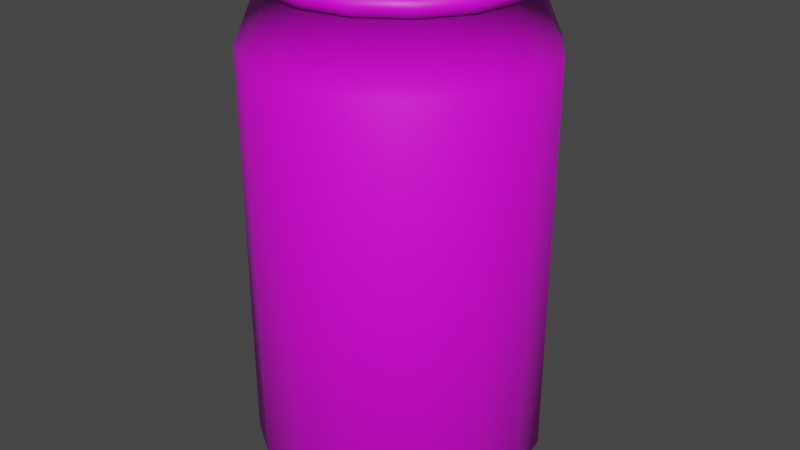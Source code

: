 # Source: CokeCan.blend  (saved by Blender 3.5.10; exported with 4.5.12 LTS)
import bpy
from mathutils import Matrix  # noqa: F401  (used for matrix-valued properties, if any)

bpy.ops.wm.read_factory_settings(use_empty=True)
scene = bpy.context.scene
scene.name = 'Scene'

# ---- collections
col_collection = bpy.data.collections.new('Collection'); scene.collection.children.link(col_collection)

# ---- images (referenced by path relative to the original .blend; pixels are not part of the script)
import os
ASSET_DIR = os.environ.get("B2B_ASSET_DIR", "")  # directory of the original .blend (textures are referenced by path, not embedded)
HERE = os.path.dirname(os.path.abspath(__file__))  # packed textures are extracted next to this script under _unpacked/

def load_image(name, relpath, width, height, colorspace="sRGB"):
    """Load a texture the original file referenced (path relative to the .blend, or extracted next to this script)."""
    p = next((c for c in (os.path.join(HERE, relpath), os.path.join(ASSET_DIR, relpath)) if relpath and os.path.exists(c)), "")
    if p:
        img = bpy.data.images.load(p, check_existing=True)
        img.name = name
    else:  # same state as the original file: an image datablock whose file is absent (Cycles renders it pink)
        img = bpy.data.images.new(name, width, height)
        img.source = "FILE"
        img.filepath = "//" + (relpath or name)
    img.colorspace_settings.name = colorspace
    return img
img_can_texture_jpg = load_image('can_texture.jpg', 'can_texture.jpg', 1024, 1024, 'sRGB')

# ---- materials (node trees are filled in below, after node groups)
mat_material_002 = bpy.data.materials.new('Material.002')
mat_material_002.use_transparent_shadow = False

# ---- material node trees
mat_material_002.use_nodes = True; mat_material_002.node_tree.nodes.clear()
_N = mat_material_002.node_tree.nodes; _L = mat_material_002.node_tree.links
n0 = _N.new('ShaderNodeBsdfPrincipled'); n0.name = 'Principled BSDF'; n0.location = (10, 300)
n0.distribution = 'GGX'
n0.subsurface_method = 'RANDOM_WALK_SKIN'
n0.inputs[3].default_value = 1.45
n0.inputs[27].default_value = (0.0, 0.0, 0.0, 1.0)
n0.inputs[28].default_value = 1.0
n1 = _N.new('ShaderNodeOutputMaterial'); n1.name = 'Material Output'; n1.location = (300, 300)
n2 = _N.new('ShaderNodeTexImage'); n2.name = 'Image Texture'; n2.location = (-352, 264)
n2.image = img_can_texture_jpg
_L.new(n0.outputs[0], n1.inputs[0])
_L.new(n2.outputs[0], n0.inputs[0])
n1.is_active_output = True

# ---- world
world_world = bpy.data.worlds.new('World'); scene.world = world_world
world_world.use_nodes = True; world_world.node_tree.nodes.clear()
_N = world_world.node_tree.nodes; _L = world_world.node_tree.links
n0 = _N.new('ShaderNodeOutputWorld'); n0.name = 'World Output'; n0.location = (300, 300)
n1 = _N.new('ShaderNodeBackground'); n1.name = 'Background'; n1.location = (10, 300)
n1.inputs[0].default_value = (0.05088, 0.05088, 0.05088, 1.0)
_L.new(n1.outputs[0], n0.inputs[0])
n0.is_active_output = True
world_world.color = (0.05088, 0.05088, 0.05088)
world_world.use_sun_shadow = False
world_world.sun_shadow_jitter_overblur = 0.0

# ---- meshes
me_plane_004 = bpy.data.meshes.new('Plane.004')
me_plane_004.from_pydata([(0.0, 0.0, 4.644), (-2.205e-18, -0.9042, 4.642), (1.737e-17, -0.9283, 4.554), (2.077e-17, -0.9775, 4.539), (1.758e-17, -1.035, 4.553), (-1.962e-17, -1.08, 4.721), (-1.972e-17, -1.152, 4.721), (8.304e-18, -1.151, 4.595), (8.263e-18, -1.116, 4.595), (1.266e-16, -1.342, 4.062), (9.533e-16, -1.342, 0.3368), (9.901e-16, -1.106, 0.1715), (1.006e-15, -1.072, 0.09855), (1.013e-15, -1.036, 0.06681), (1.014e-15, -0.9918, 0.06458), (1.008e-15, -0.95, 0.09354), (9.849e-16, -0.935, 0.2021), (9.575e-16, -0.8192, 0.3252), (9.327e-16, -0.656, 0.4371), (9.07e-16, -0.3615, 0.5529), (8.971e-16, -0.09812, 0.5974), (0.0, 0.0, 0.6019), (-0.346, -0.8353, 4.642), (-0.3552, -0.8576, 4.554), (-0.3741, -0.9031, 4.539), (-0.3963, -0.9566, 4.553), (-0.4135, -0.9982, 4.721), (-0.4408, -1.064, 4.721), (-0.4406, -1.064, 4.595), (-0.427, -1.031, 4.595), (-0.5135, -1.24, 4.062), (-0.5135, -1.24, 0.3368), (-0.4234, -1.022, 0.1715), (-0.4102, -0.9904, 0.09855), (-0.3966, -0.9575, 0.06681), (-0.3795, -0.9163, 0.06458), (-0.3636, -0.8777, 0.09354), (-0.3578, -0.8638, 0.2021), (-0.3135, -0.7568, 0.3252), (-0.2511, -0.6061, 0.4371), (-0.1383, -0.334, 0.5529), (-0.03755, -0.09065, 0.5974), (-0.6393, -0.6393, 4.642), (-0.6564, -0.6564, 4.554), (-0.6912, -0.6912, 4.539), (-0.7322, -0.7322, 4.553), (-0.764, -0.764, 4.721), (-0.8145, -0.8145, 4.721), (-0.8142, -0.8142, 4.595), (-0.7889, -0.7889, 4.595), (-0.9488, -0.9488, 4.062), (-0.9488, -0.9488, 0.3368), (-0.7824, -0.7824, 0.1715), (-0.758, -0.758, 0.09855), (-0.7328, -0.7328, 0.06681), (-0.7013, -0.7013, 0.06458), (-0.6718, -0.6718, 0.09354), (-0.6611, -0.6611, 0.2021), (-0.5793, -0.5793, 0.3252), (-0.4639, -0.4639, 0.4371), (-0.2556, -0.2556, 0.5529), (-0.06938, -0.06938, 0.5974), (-0.8353, -0.346, 4.642), (-0.8576, -0.3552, 4.554), (-0.9031, -0.3741, 4.539), (-0.9566, -0.3963, 4.553), (-0.9982, -0.4135, 4.721), (-1.064, -0.4408, 4.721), (-1.064, -0.4406, 4.595), (-1.031, -0.427, 4.595), (-1.24, -0.5135, 4.062), (-1.24, -0.5135, 0.3368), (-1.022, -0.4234, 0.1715), (-0.9904, -0.4102, 0.09855), (-0.9575, -0.3966, 0.06681), (-0.9163, -0.3795, 0.06458), (-0.8777, -0.3636, 0.09354), (-0.8638, -0.3578, 0.2021), (-0.7568, -0.3135, 0.3252), (-0.6061, -0.2511, 0.4371), (-0.334, -0.1383, 0.5529), (-0.09065, -0.03755, 0.5974), (-0.9042, 1.192e-07, 4.642), (-0.9283, 8.941e-08, 4.554), (-0.9775, 1.192e-07, 4.539), (-1.035, 1.49e-07, 4.553), (-1.08, 1.788e-07, 4.721), (-1.152, 1.49e-07, 4.721), (-1.151, 5.96e-08, 4.595), (-1.116, 1.192e-07, 4.595), (-1.342, 1.49e-07, 4.062), (-1.342, 1.49e-07, 0.3368), (-1.106, 1.49e-07, 0.1715), (-1.072, 1.49e-07, 0.09855), (-1.036, 1.49e-07, 0.06681), (-0.9918, 8.941e-08, 0.06458), (-0.95, 1.192e-07, 0.09354), (-0.935, 1.192e-07, 0.2021), (-0.8192, 1.49e-07, 0.3252), (-0.656, 8.941e-08, 0.4371), (-0.3615, 2.98e-08, 0.5529), (-0.09812, 2.235e-08, 0.5974), (-0.8353, 0.346, 4.642), (-0.8576, 0.3552, 4.554), (-0.9031, 0.3741, 4.539), (-0.9566, 0.3963, 4.553), (-0.9982, 0.4135, 4.721), (-1.064, 0.4408, 4.721), (-1.064, 0.4406, 4.595), (-1.031, 0.427, 4.595), (-1.24, 0.5135, 4.062), (-1.24, 0.5135, 0.3368), (-1.022, 0.4234, 0.1715), (-0.9904, 0.4102, 0.09855), (-0.9575, 0.3966, 0.06681), (-0.9163, 0.3795, 0.06458), (-0.8777, 0.3636, 0.09354), (-0.8638, 0.3578, 0.2021), (-0.7568, 0.3135, 0.3252), (-0.6061, 0.2511, 0.4371), (-0.334, 0.1383, 0.5529), (-0.09065, 0.03755, 0.5974), (-0.6393, 0.6393, 4.642), (-0.6564, 0.6564, 4.554), (-0.6912, 0.6912, 4.539), (-0.7322, 0.7322, 4.553), (-0.764, 0.764, 4.721), (-0.8145, 0.8145, 4.721), (-0.8142, 0.8142, 4.595), (-0.7889, 0.7889, 4.595), (-0.9488, 0.9488, 4.062), (-0.9488, 0.9488, 0.3368), (-0.7824, 0.7824, 0.1715), (-0.758, 0.758, 0.09855), (-0.7328, 0.7328, 0.06681), (-0.7013, 0.7013, 0.06458), (-0.6718, 0.6718, 0.09354), (-0.6611, 0.6611, 0.2021), (-0.5793, 0.5793, 0.3252), (-0.4639, 0.4639, 0.4371), (-0.2556, 0.2556, 0.5529), (-0.06938, 0.06938, 0.5974), (-0.346, 0.8353, 4.642), (-0.3552, 0.8576, 4.554), (-0.3741, 0.9031, 4.539), (-0.3963, 0.9566, 4.553), (-0.4135, 0.9982, 4.721), (-0.4408, 1.064, 4.721), (-0.4406, 1.064, 4.595), (-0.427, 1.031, 4.595), (-0.5135, 1.24, 4.062), (-0.5135, 1.24, 0.3368), (-0.4234, 1.022, 0.1715), (-0.4102, 0.9904, 0.09855), (-0.3966, 0.9575, 0.06681), (-0.3795, 0.9163, 0.06458), (-0.3636, 0.8777, 0.09354), (-0.3578, 0.8638, 0.2021), (-0.3135, 0.7568, 0.3252), (-0.2511, 0.6061, 0.4371), (-0.1383, 0.334, 0.5529), (-0.03755, 0.09065, 0.5974), (2.682e-07, 0.9042, 4.642), (2.384e-07, 0.9283, 4.554), (2.682e-07, 0.9775, 4.539), (3.278e-07, 1.035, 4.553), (3.278e-07, 1.08, 4.721), (3.576e-07, 1.152, 4.721), (2.086e-07, 1.151, 4.595), (2.98e-07, 1.116, 4.595), (2.98e-07, 1.342, 4.062), (2.98e-07, 1.342, 0.3368), (2.98e-07, 1.106, 0.1715), (2.98e-07, 1.072, 0.09855), (2.98e-07, 1.036, 0.06681), (2.384e-07, 0.9918, 0.06458), (2.086e-07, 0.95, 0.09354), (2.086e-07, 0.935, 0.2021), (3.278e-07, 0.8192, 0.3252), (1.937e-07, 0.656, 0.4371), (5.96e-08, 0.3615, 0.5529), (4.098e-08, 0.09812, 0.5974), (0.346, 0.8353, 4.642), (0.3552, 0.8576, 4.554), (0.3741, 0.9031, 4.539), (0.3963, 0.9566, 4.553), (0.4135, 0.9982, 4.721), (0.4408, 1.064, 4.721), (0.4406, 1.064, 4.595), (0.427, 1.031, 4.595), (0.5135, 1.24, 4.062), (0.5135, 1.24, 0.3368), (0.4234, 1.022, 0.1715), (0.4102, 0.9904, 0.09855), (0.3966, 0.9575, 0.06681), (0.3795, 0.9163, 0.06458), (0.3636, 0.8777, 0.09354), (0.3578, 0.8638, 0.2021), (0.3135, 0.7568, 0.3252), (0.2511, 0.6061, 0.4371), (0.1383, 0.334, 0.5529), (0.03755, 0.09065, 0.5974), (0.6393, 0.6393, 4.642), (0.6564, 0.6564, 4.554), (0.6912, 0.6912, 4.539), (0.7322, 0.7322, 4.553), (0.764, 0.764, 4.721), (0.8145, 0.8145, 4.721), (0.8142, 0.8142, 4.595), (0.7889, 0.7889, 4.595), (0.9488, 0.9488, 4.062), (0.9488, 0.9488, 0.3368), (0.7824, 0.7824, 0.1715), (0.758, 0.758, 0.09855), (0.7328, 0.7328, 0.06681), (0.7013, 0.7013, 0.06458), (0.6718, 0.6718, 0.09354), (0.6611, 0.6611, 0.2021), (0.5793, 0.5793, 0.3252), (0.4639, 0.4639, 0.4371), (0.2556, 0.2556, 0.5529), (0.06938, 0.06938, 0.5974), (0.8353, 0.346, 4.642), (0.8576, 0.3552, 4.554), (0.9031, 0.3741, 4.539), (0.9566, 0.3963, 4.553), (0.9982, 0.4135, 4.721), (1.064, 0.4408, 4.721), (1.064, 0.4406, 4.595), (1.031, 0.427, 4.595), (1.24, 0.5135, 4.062), (1.24, 0.5135, 0.3368), (1.022, 0.4234, 0.1715), (0.9904, 0.4102, 0.09855), (0.9575, 0.3966, 0.06681), (0.9163, 0.3795, 0.06458), (0.8777, 0.3636, 0.09354), (0.8638, 0.3578, 0.2021), (0.7568, 0.3135, 0.3252), (0.6061, 0.2511, 0.4371), (0.334, 0.1383, 0.5529), (0.09065, 0.03755, 0.5974), (0.9042, -4.172e-07, 4.642), (0.9283, -3.576e-07, 4.554), (0.9775, -4.172e-07, 4.539), (1.035, -4.172e-07, 4.553), (1.08, -5.066e-07, 4.721), (1.152, -5.662e-07, 4.721), (1.151, -3.278e-07, 4.595), (1.116, -4.172e-07, 4.595), (1.342, -4.768e-07, 4.062), (1.342, -4.768e-07, 0.3368), (1.106, -4.768e-07, 0.1715), (1.072, -4.768e-07, 0.09855), (1.036, -4.47e-07, 0.06681), (0.9918, -3.874e-07, 0.06458), (0.95, -3.278e-07, 0.09354), (0.935, -2.682e-07, 0.2021), (0.8192, -3.874e-07, 0.3252), (0.656, -2.533e-07, 0.4371), (0.3615, -1.043e-07, 0.5529), (0.09812, -4.47e-08, 0.5974), (0.8353, -0.346, 4.642), (0.8576, -0.3552, 4.554), (0.9031, -0.3741, 4.539), (0.9566, -0.3963, 4.553), (0.9982, -0.4135, 4.721), (1.064, -0.4408, 4.721), (1.064, -0.4406, 4.595), (1.031, -0.427, 4.595), (1.24, -0.5135, 4.062), (1.24, -0.5135, 0.3368), (1.022, -0.4234, 0.1715), (0.9904, -0.4102, 0.09855), (0.9575, -0.3966, 0.06681), (0.9163, -0.3795, 0.06458), (0.8777, -0.3636, 0.09354), (0.8638, -0.3578, 0.2021), (0.7568, -0.3135, 0.3252), (0.6061, -0.2511, 0.4371), (0.334, -0.1383, 0.5529), (0.09065, -0.03755, 0.5974), (0.6393, -0.6393, 4.642), (0.6564, -0.6564, 4.554), (0.6912, -0.6912, 4.539), (0.7322, -0.7322, 4.553), (0.764, -0.764, 4.721), (0.8145, -0.8145, 4.721), (0.8142, -0.8142, 4.595), (0.7889, -0.7889, 4.595), (0.9488, -0.9488, 4.062), (0.9488, -0.9488, 0.3368), (0.7824, -0.7824, 0.1715), (0.758, -0.758, 0.09855), (0.7328, -0.7328, 0.06681), (0.7013, -0.7013, 0.06458), (0.6718, -0.6718, 0.09354), (0.6611, -0.6611, 0.2021), (0.5793, -0.5793, 0.3252), (0.4639, -0.4639, 0.4371), (0.2556, -0.2556, 0.5529), (0.06938, -0.06938, 0.5974), (0.346, -0.8353, 4.642), (0.3552, -0.8576, 4.554), (0.3741, -0.9031, 4.539), (0.3963, -0.9566, 4.553), (0.4135, -0.9982, 4.721), (0.4408, -1.064, 4.721), (0.4406, -1.064, 4.595), (0.427, -1.031, 4.595), (0.5135, -1.24, 4.062), (0.5135, -1.24, 0.3368), (0.4234, -1.022, 0.1715), (0.4102, -0.9904, 0.09855), (0.3966, -0.9575, 0.06681), (0.3795, -0.9163, 0.06458), (0.3636, -0.8777, 0.09354), (0.3578, -0.8638, 0.2021), (0.3135, -0.7568, 0.3252), (0.2511, -0.6061, 0.4371), (0.1383, -0.334, 0.5529), (0.03755, -0.09065, 0.5974)], [], [(18, 19, 40, 39), (11, 12, 33, 32), (4, 5, 26, 25), (19, 20, 41, 40), (12, 13, 34, 33), (5, 6, 27, 26), (20, 21, 41), (13, 14, 35, 34), (6, 7, 28, 27), (14, 15, 36, 35), (7, 8, 29, 28), (0, 1, 22), (15, 16, 37, 36), (8, 9, 30, 29), (1, 2, 23, 22), (16, 17, 38, 37), (9, 10, 31, 30), (2, 3, 24, 23), (17, 18, 39, 38), (10, 11, 32, 31), (3, 4, 25, 24), (33, 34, 54, 53), (26, 27, 47, 46), (41, 21, 61), (34, 35, 55, 54), (27, 28, 48, 47), (35, 36, 56, 55), (28, 29, 49, 48), (0, 22, 42), (36, 37, 57, 56), (29, 30, 50, 49), (22, 23, 43, 42), (37, 38, 58, 57), (30, 31, 51, 50), (23, 24, 44, 43), (38, 39, 59, 58), (31, 32, 52, 51), (24, 25, 45, 44), (39, 40, 60, 59), (32, 33, 53, 52), (25, 26, 46, 45), (40, 41, 61, 60), (47, 48, 68, 67), (55, 56, 76, 75), (48, 49, 69, 68), (0, 42, 62), (56, 57, 77, 76), (49, 50, 70, 69), (42, 43, 63, 62), (57, 58, 78, 77), (50, 51, 71, 70), (43, 44, 64, 63), (58, 59, 79, 78), (51, 52, 72, 71), (44, 45, 65, 64), (59, 60, 80, 79), (52, 53, 73, 72), (45, 46, 66, 65), (60, 61, 81, 80), (53, 54, 74, 73), (46, 47, 67, 66), (61, 21, 81), (54, 55, 75, 74), (0, 62, 82), (76, 77, 97, 96), (69, 70, 90, 89), (62, 63, 83, 82), (77, 78, 98, 97), (70, 71, 91, 90), (63, 64, 84, 83), (78, 79, 99, 98), (71, 72, 92, 91), (64, 65, 85, 84), (79, 80, 100, 99), (72, 73, 93, 92), (65, 66, 86, 85), (80, 81, 101, 100), (73, 74, 94, 93), (66, 67, 87, 86), (81, 21, 101), (74, 75, 95, 94), (67, 68, 88, 87), (75, 76, 96, 95), (68, 69, 89, 88), (97, 98, 118, 117), (90, 91, 111, 110), (83, 84, 104, 103), (98, 99, 119, 118), (91, 92, 112, 111), (84, 85, 105, 104), (99, 100, 120, 119), (92, 93, 113, 112), (85, 86, 106, 105), (100, 101, 121, 120), (93, 94, 114, 113), (86, 87, 107, 106), (101, 21, 121), (94, 95, 115, 114), (87, 88, 108, 107), (95, 96, 116, 115), (88, 89, 109, 108), (0, 82, 102), (96, 97, 117, 116), (89, 90, 110, 109), (82, 83, 103, 102), (111, 112, 132, 131), (104, 105, 125, 124), (119, 120, 140, 139), (112, 113, 133, 132), (105, 106, 126, 125), (120, 121, 141, 140), (113, 114, 134, 133), (106, 107, 127, 126), (121, 21, 141), (114, 115, 135, 134), (107, 108, 128, 127), (115, 116, 136, 135), (108, 109, 129, 128), (0, 102, 122), (116, 117, 137, 136), (109, 110, 130, 129), (102, 103, 123, 122), (117, 118, 138, 137), (110, 111, 131, 130), (103, 104, 124, 123), (118, 119, 139, 138), (125, 126, 146, 145), (140, 141, 161, 160), (133, 134, 154, 153), (126, 127, 147, 146), (141, 21, 161), (134, 135, 155, 154), (127, 128, 148, 147), (135, 136, 156, 155), (128, 129, 149, 148), (0, 122, 142), (136, 137, 157, 156), (129, 130, 150, 149), (122, 123, 143, 142), (137, 138, 158, 157), (130, 131, 151, 150), (123, 124, 144, 143), (138, 139, 159, 158), (131, 132, 152, 151), (124, 125, 145, 144), (139, 140, 160, 159), (132, 133, 153, 152), (154, 155, 175, 174), (147, 148, 168, 167), (155, 156, 176, 175), (148, 149, 169, 168), (0, 142, 162), (156, 157, 177, 176), (149, 150, 170, 169), (142, 143, 163, 162), (157, 158, 178, 177), (150, 151, 171, 170), (143, 144, 164, 163), (158, 159, 179, 178), (151, 152, 172, 171), (144, 145, 165, 164), (159, 160, 180, 179), (152, 153, 173, 172), (145, 146, 166, 165), (160, 161, 181, 180), (153, 154, 174, 173), (146, 147, 167, 166), (161, 21, 181), (168, 169, 189, 188), (0, 162, 182), (176, 177, 197, 196), (169, 170, 190, 189), (162, 163, 183, 182), (177, 178, 198, 197), (170, 171, 191, 190), (163, 164, 184, 183), (178, 179, 199, 198), (171, 172, 192, 191), (164, 165, 185, 184), (179, 180, 200, 199), (172, 173, 193, 192), (165, 166, 186, 185), (180, 181, 201, 200), (173, 174, 194, 193), (166, 167, 187, 186), (181, 21, 201), (174, 175, 195, 194), (167, 168, 188, 187), (175, 176, 196, 195), (182, 183, 203, 202), (197, 198, 218, 217), (190, 191, 211, 210), (183, 184, 204, 203), (198, 199, 219, 218), (191, 192, 212, 211), (184, 185, 205, 204), (199, 200, 220, 219), (192, 193, 213, 212), (185, 186, 206, 205), (200, 201, 221, 220), (193, 194, 214, 213), (186, 187, 207, 206), (201, 21, 221), (194, 195, 215, 214), (187, 188, 208, 207), (195, 196, 216, 215), (188, 189, 209, 208), (0, 182, 202), (196, 197, 217, 216), (189, 190, 210, 209), (218, 219, 239, 238), (211, 212, 232, 231), (204, 205, 225, 224), (219, 220, 240, 239), (212, 213, 233, 232), (205, 206, 226, 225), (220, 221, 241, 240), (213, 214, 234, 233), (206, 207, 227, 226), (221, 21, 241), (214, 215, 235, 234), (207, 208, 228, 227), (215, 216, 236, 235), (208, 209, 229, 228), (0, 202, 222), (216, 217, 237, 236), (209, 210, 230, 229), (202, 203, 223, 222), (217, 218, 238, 237), (210, 211, 231, 230), (203, 204, 224, 223), (232, 233, 253, 252), (225, 226, 246, 245), (240, 241, 261, 260), (233, 234, 254, 253), (226, 227, 247, 246), (241, 21, 261), (234, 235, 255, 254), (227, 228, 248, 247), (235, 236, 256, 255), (228, 229, 249, 248), (0, 222, 242), (236, 237, 257, 256), (229, 230, 250, 249), (222, 223, 243, 242), (237, 238, 258, 257), (230, 231, 251, 250), (223, 224, 244, 243), (238, 239, 259, 258), (231, 232, 252, 251), (224, 225, 245, 244), (239, 240, 260, 259), (246, 247, 267, 266), (261, 21, 281), (254, 255, 275, 274), (247, 248, 268, 267), (255, 256, 276, 275), (248, 249, 269, 268), (0, 242, 262), (256, 257, 277, 276), (249, 250, 270, 269), (242, 243, 263, 262), (257, 258, 278, 277), (250, 251, 271, 270), (243, 244, 264, 263), (258, 259, 279, 278), (251, 252, 272, 271), (244, 245, 265, 264), (259, 260, 280, 279), (252, 253, 273, 272), (245, 246, 266, 265), (260, 261, 281, 280), (253, 254, 274, 273), (275, 276, 296, 295), (268, 269, 289, 288), (0, 262, 282), (276, 277, 297, 296), (269, 270, 290, 289), (262, 263, 283, 282), (277, 278, 298, 297), (270, 271, 291, 290), (263, 264, 284, 283), (278, 279, 299, 298), (271, 272, 292, 291), (264, 265, 285, 284), (279, 280, 300, 299), (272, 273, 293, 292), (265, 266, 286, 285), (280, 281, 301, 300), (273, 274, 294, 293), (266, 267, 287, 286), (281, 21, 301), (274, 275, 295, 294), (267, 268, 288, 287), (289, 290, 310, 309), (282, 283, 303, 302), (297, 298, 318, 317), (290, 291, 311, 310), (283, 284, 304, 303), (298, 299, 319, 318), (291, 292, 312, 311), (284, 285, 305, 304), (299, 300, 320, 319), (292, 293, 313, 312), (285, 286, 306, 305), (300, 301, 321, 320), (293, 294, 314, 313), (286, 287, 307, 306), (301, 21, 321), (294, 295, 315, 314), (287, 288, 308, 307), (295, 296, 316, 315), (288, 289, 309, 308), (0, 282, 302), (296, 297, 317, 316), (303, 304, 3, 2), (318, 319, 18, 17), (311, 312, 11, 10), (304, 305, 4, 3), (319, 320, 19, 18), (312, 313, 12, 11), (305, 306, 5, 4), (320, 321, 20, 19), (313, 314, 13, 12), (306, 307, 6, 5), (321, 21, 20), (314, 315, 14, 13), (307, 308, 7, 6), (315, 316, 15, 14), (308, 309, 8, 7), (0, 302, 1), (316, 317, 16, 15), (309, 310, 9, 8), (302, 303, 2, 1), (317, 318, 17, 16), (310, 311, 10, 9)])
me_plane_004.polygons.foreach_set('use_smooth', [True] * 336)
_uv = me_plane_004.uv_layers.new(name='UVMap')
_uv.uv.foreach_set('vector', [0.7357, 0.8378, 0.7436, 0.7973, 0.7618, 0.7971, 0.7699, 0.8374, 0.7152, 0.9421, 0.7178, 0.9288, 0.7877, 0.9286, 0.7903, 0.9423, 0.1095, 0.6579, 0.0838, 0.6411, 0.1388, 0.5847, 0.1564, 0.6105, 0.7436, 0.7973, 0.7502, 0.7639, 0.755, 0.7638, 0.7618, 0.7971, 0.7178, 0.9288, 0.7193, 0.9208, 0.7861, 0.9206, 0.7877, 0.9286, 0.0838, 0.6411, 0.07255, 0.634, 0.1311, 0.5735, 0.1388, 0.5847, 0.7502, 0.7639, 0.7525, 0.7516, 0.755, 0.7638, 0.7193, 0.9208, 0.7208, 0.9134, 0.7847, 0.9134, 0.7861, 0.9206, 0.07255, 0.634, 0.04976, 0.6201, 0.1151, 0.5514, 0.1311, 0.5735, 0.7208, 0.9134, 0.7224, 0.9052, 0.783, 0.9054, 0.7847, 0.9134, 0.04976, 0.6201, 0.04331, 0.6161, 0.1103, 0.5444, 0.1151, 0.5514, 0.2515, 0.7504, 0.1378, 0.6763, 0.1746, 0.6373, 0.7224, 0.9052, 0.7256, 0.889, 0.7797, 0.8883, 0.783, 0.9054, 0.2463, 0.4972, 0.2546, 0.4308, 0.1932, 0.4291, 0.1945, 0.495, 0.1378, 0.6763, 0.125, 0.6679, 0.1667, 0.6257, 0.1746, 0.6373, 0.7256, 0.889, 0.7304, 0.8645, 0.7751, 0.864, 0.7797, 0.8883, 0.2546, 0.4308, 0.2505, 0.004034, 0.1874, 0.004717, 0.1932, 0.4291, 0.125, 0.6679, 0.118, 0.6634, 0.1619, 0.6187, 0.1667, 0.6257, 0.7304, 0.8645, 0.7357, 0.8378, 0.7699, 0.8374, 0.7751, 0.864, 0.7054, 0.9924, 0.7152, 0.9421, 0.7903, 0.9423, 0.8002, 0.9925, 0.118, 0.6634, 0.1095, 0.6579, 0.1564, 0.6105, 0.1619, 0.6187, 0.7877, 0.9286, 0.7861, 0.9206, 0.8481, 0.8951, 0.8526, 0.9019, 0.1388, 0.5847, 0.1311, 0.5735, 0.2094, 0.5404, 0.2122, 0.5542, 0.755, 0.7638, 0.7525, 0.7516, 0.7595, 0.7619, 0.7861, 0.9206, 0.7847, 0.9134, 0.844, 0.8889, 0.8481, 0.8951, 0.1311, 0.5735, 0.1151, 0.5514, 0.2039, 0.5133, 0.2094, 0.5404, 0.7847, 0.9134, 0.783, 0.9054, 0.8394, 0.8821, 0.844, 0.8889, 0.1151, 0.5514, 0.1103, 0.5444, 0.2022, 0.5053, 0.2039, 0.5133, 0.2515, 0.7504, 0.1746, 0.6373, 0.2247, 0.6172, 0.783, 0.9054, 0.7797, 0.8883, 0.8297, 0.8675, 0.8394, 0.8821, 0.1945, 0.495, 0.1932, 0.4291, 0.1317, 0.432, 0.1419, 0.4992, 0.1746, 0.6373, 0.1667, 0.6257, 0.2215, 0.6022, 0.2247, 0.6172, 0.7797, 0.8883, 0.7751, 0.864, 0.8163, 0.8468, 0.8297, 0.8675, 0.1932, 0.4291, 0.1874, 0.004717, 0.1257, 0.00553, 0.1317, 0.432, 0.1667, 0.6257, 0.1619, 0.6187, 0.2199, 0.5941, 0.2215, 0.6022, 0.7751, 0.864, 0.7699, 0.8374, 0.8014, 0.8242, 0.8163, 0.8468, 0.8002, 0.9925, 0.7903, 0.9423, 0.8605, 0.9139, 0.8889, 0.9567, 0.1619, 0.6187, 0.1564, 0.6105, 0.2178, 0.5843, 0.2199, 0.5941, 0.7699, 0.8374, 0.7618, 0.7971, 0.7785, 0.7902, 0.8014, 0.8242, 0.7903, 0.9423, 0.7877, 0.9286, 0.8526, 0.9019, 0.8605, 0.9139, 0.1564, 0.6105, 0.1388, 0.5847, 0.2122, 0.5542, 0.2178, 0.5843, 0.7618, 0.7971, 0.755, 0.7638, 0.7595, 0.7619, 0.7785, 0.7902, 0.2094, 0.5404, 0.2039, 0.5133, 0.299, 0.515, 0.2934, 0.5408, 0.844, 0.8889, 0.8394, 0.8821, 0.8829, 0.8391, 0.8898, 0.8437, 0.2039, 0.5133, 0.2022, 0.5053, 0.3006, 0.5072, 0.299, 0.515, 0.2515, 0.7504, 0.2247, 0.6172, 0.2782, 0.6157, 0.8394, 0.8821, 0.8297, 0.8675, 0.8678, 0.829, 0.8829, 0.8391, 0.1237, 0.4985, 0.1317, 0.432, 0.0703, 0.4306, 0.07193, 0.4965, 0.2247, 0.6172, 0.2215, 0.6022, 0.2808, 0.602, 0.2782, 0.6157, 0.8297, 0.8675, 0.8163, 0.8468, 0.8476, 0.8151, 0.8678, 0.829, 0.1317, 0.432, 0.1257, 0.00553, 0.06266, 0.006484, 0.0703, 0.4306, 0.2215, 0.6022, 0.2199, 0.5941, 0.2823, 0.594, 0.2808, 0.602, 0.8163, 0.8468, 0.8014, 0.8242, 0.8253, 0.8, 0.8476, 0.8151, 0.8889, 0.9567, 0.8605, 0.9139, 0.9141, 0.86, 0.9569, 0.8886, 0.2199, 0.5941, 0.2178, 0.5843, 0.2842, 0.5843, 0.2823, 0.594, 0.8014, 0.8242, 0.7785, 0.7902, 0.7913, 0.7772, 0.8253, 0.8, 0.8605, 0.9139, 0.8526, 0.9019, 0.9027, 0.8524, 0.9141, 0.86, 0.2178, 0.5843, 0.2122, 0.5542, 0.2907, 0.554, 0.2842, 0.5843, 0.7785, 0.7902, 0.7595, 0.7619, 0.763, 0.7585, 0.7913, 0.7772, 0.8526, 0.9019, 0.8481, 0.8951, 0.8959, 0.8478, 0.9027, 0.8524, 0.2122, 0.5542, 0.2094, 0.5404, 0.2934, 0.5408, 0.2907, 0.554, 0.7595, 0.7619, 0.7525, 0.7516, 0.763, 0.7585, 0.8481, 0.8951, 0.844, 0.8889, 0.8898, 0.8437, 0.8959, 0.8478, 0.2515, 0.7504, 0.2782, 0.6157, 0.3267, 0.6366, 0.8829, 0.8391, 0.8678, 0.829, 0.8894, 0.7792, 0.9058, 0.7826, 0.07193, 0.4965, 0.0703, 0.4306, 0.008862, 0.4338, 0.01944, 0.5009, 0.2782, 0.6157, 0.2808, 0.602, 0.3348, 0.6245, 0.3267, 0.6366, 0.8678, 0.829, 0.8476, 0.8151, 0.8649, 0.7739, 0.8894, 0.7792, 0.0703, 0.4306, 0.06266, 0.006484, 0.000971, 0.00756, 0.008862, 0.4338, 0.2808, 0.602, 0.2823, 0.594, 0.3394, 0.6177, 0.3348, 0.6245, 0.8476, 0.8151, 0.8253, 0.8, 0.8382, 0.7686, 0.8649, 0.7739, 0.9569, 0.8886, 0.9141, 0.86, 0.9433, 0.79, 0.9935, 0.8001, 0.2823, 0.594, 0.2842, 0.5843, 0.3449, 0.6095, 0.3394, 0.6177, 0.8253, 0.8, 0.7913, 0.7772, 0.7981, 0.7605, 0.8382, 0.7686, 0.9141, 0.86, 0.9027, 0.8524, 0.9291, 0.7872, 0.9433, 0.79, 0.2842, 0.5843, 0.2907, 0.554, 0.3622, 0.5843, 0.3449, 0.6095, 0.7913, 0.7772, 0.763, 0.7585, 0.7648, 0.754, 0.7981, 0.7605, 0.9027, 0.8524, 0.8959, 0.8478, 0.9212, 0.7856, 0.9291, 0.7872, 0.2907, 0.554, 0.2934, 0.5408, 0.3694, 0.5739, 0.3622, 0.5843, 0.763, 0.7585, 0.7525, 0.7516, 0.7648, 0.754, 0.8959, 0.8478, 0.8898, 0.8437, 0.9139, 0.7842, 0.9212, 0.7856, 0.2934, 0.5408, 0.299, 0.515, 0.3839, 0.5519, 0.3694, 0.5739, 0.8898, 0.8437, 0.8829, 0.8391, 0.9058, 0.7826, 0.9139, 0.7842, 0.299, 0.515, 0.3006, 0.5072, 0.3882, 0.5453, 0.3839, 0.5519, 0.8894, 0.7792, 0.8649, 0.7739, 0.8649, 0.7293, 0.8893, 0.7249, 0.9934, 0.4344, 1.001, 0.006276, 0.9377, 0.005347, 0.9319, 0.4308, 0.3348, 0.6245, 0.3394, 0.6177, 0.3832, 0.6615, 0.3765, 0.6661, 0.8649, 0.7739, 0.8382, 0.7686, 0.8384, 0.7345, 0.8649, 0.7293, 0.9935, 0.8001, 0.9433, 0.79, 0.9431, 0.7146, 0.9935, 0.7049, 0.3394, 0.6177, 0.3449, 0.6095, 0.3914, 0.656, 0.3832, 0.6615, 0.8382, 0.7686, 0.7981, 0.7605, 0.798, 0.7424, 0.8384, 0.7345, 0.9433, 0.79, 0.9291, 0.7872, 0.9297, 0.7171, 0.9431, 0.7146, 0.3449, 0.6095, 0.3622, 0.5843, 0.4163, 0.6396, 0.3914, 0.656, 0.7981, 0.7605, 0.7648, 0.754, 0.7648, 0.7491, 0.798, 0.7424, 0.9291, 0.7872, 0.9212, 0.7856, 0.9217, 0.7187, 0.9297, 0.7171, 0.3622, 0.5843, 0.3694, 0.5739, 0.4278, 0.632, 0.4163, 0.6396, 0.7648, 0.754, 0.7525, 0.7516, 0.7648, 0.7491, 0.9212, 0.7856, 0.9139, 0.7842, 0.9144, 0.7201, 0.9217, 0.7187, 0.3694, 0.5739, 0.3839, 0.5519, 0.4493, 0.6172, 0.4278, 0.632, 0.9139, 0.7842, 0.9058, 0.7826, 0.9064, 0.7217, 0.9144, 0.7201, 0.3839, 0.5519, 0.3882, 0.5453, 0.4557, 0.6127, 0.4493, 0.6172, 0.2515, 0.7504, 0.3267, 0.6366, 0.3639, 0.6746, 0.9058, 0.7826, 0.8894, 0.7792, 0.8893, 0.7249, 0.9064, 0.7217, 0.9828, 0.5009, 0.9934, 0.4344, 0.9319, 0.4308, 0.9308, 0.4969, 0.3267, 0.6366, 0.3348, 0.6245, 0.3765, 0.6661, 0.3639, 0.6746, 0.9935, 0.7049, 0.9431, 0.7146, 0.9152, 0.6444, 0.9582, 0.6164, 0.3832, 0.6615, 0.3914, 0.656, 0.4172, 0.7164, 0.4074, 0.7184, 0.8384, 0.7345, 0.798, 0.7424, 0.791, 0.7258, 0.8252, 0.7031, 0.9431, 0.7146, 0.9297, 0.7171, 0.9034, 0.652, 0.9152, 0.6444, 0.3914, 0.656, 0.4163, 0.6396, 0.4455, 0.7107, 0.4172, 0.7164, 0.798, 0.7424, 0.7648, 0.7491, 0.7629, 0.7446, 0.791, 0.7258, 0.9297, 0.7171, 0.9217, 0.7187, 0.8966, 0.6565, 0.9034, 0.652, 0.4163, 0.6396, 0.4278, 0.632, 0.4584, 0.7081, 0.4455, 0.7107, 0.7648, 0.7491, 0.7525, 0.7516, 0.7629, 0.7446, 0.9217, 0.7187, 0.9144, 0.7201, 0.8903, 0.6606, 0.8966, 0.6565, 0.4278, 0.632, 0.4493, 0.6172, 0.4838, 0.7024, 0.4584, 0.7081, 0.9144, 0.7201, 0.9064, 0.7217, 0.8834, 0.6652, 0.8903, 0.6606, 0.4493, 0.6172, 0.4557, 0.6127, 0.4914, 0.7007, 0.4838, 0.7024, 0.2515, 0.7504, 0.3639, 0.6746, 0.3857, 0.723, 0.9064, 0.7217, 0.8893, 0.7249, 0.8688, 0.6747, 0.8834, 0.6652, 0.9308, 0.4969, 0.9319, 0.4308, 0.8702, 0.4325, 0.8787, 0.4993, 0.3639, 0.6746, 0.3765, 0.6661, 0.3993, 0.7201, 0.3857, 0.723, 0.8893, 0.7249, 0.8649, 0.7293, 0.8479, 0.688, 0.8688, 0.6747, 0.9319, 0.4308, 0.9377, 0.005347, 0.8757, 0.004587, 0.8702, 0.4325, 0.3765, 0.6661, 0.3832, 0.6615, 0.4074, 0.7184, 0.3993, 0.7201, 0.8649, 0.7293, 0.8384, 0.7345, 0.8252, 0.7031, 0.8479, 0.688, 0.4172, 0.7164, 0.4455, 0.7107, 0.4473, 0.787, 0.4173, 0.7817, 0.791, 0.7258, 0.7629, 0.7446, 0.7594, 0.7412, 0.7783, 0.7129, 0.9034, 0.652, 0.8966, 0.6565, 0.8494, 0.6084, 0.8541, 0.6017, 0.4455, 0.7107, 0.4584, 0.7081, 0.4596, 0.7892, 0.4473, 0.787, 0.7629, 0.7446, 0.7525, 0.7516, 0.7594, 0.7412, 0.8966, 0.6565, 0.8903, 0.6606, 0.8453, 0.6145, 0.8494, 0.6084, 0.4584, 0.7081, 0.4838, 0.7024, 0.4854, 0.7932, 0.4596, 0.7892, 0.8903, 0.6606, 0.8834, 0.6652, 0.8406, 0.6214, 0.8453, 0.6145, 0.4838, 0.7024, 0.4914, 0.7007, 0.4931, 0.7944, 0.4854, 0.7932, 0.2515, 0.7504, 0.3857, 0.723, 0.3855, 0.7756, 0.8834, 0.6652, 0.8688, 0.6747, 0.8307, 0.6358, 0.8406, 0.6214, 0.8604, 0.4997, 0.8702, 0.4325, 0.8086, 0.4298, 0.8078, 0.496, 0.3857, 0.723, 0.3993, 0.7201, 0.3997, 0.7782, 0.3855, 0.7756, 0.8688, 0.6747, 0.8479, 0.688, 0.8164, 0.6562, 0.8307, 0.6358, 0.8702, 0.4325, 0.8757, 0.004587, 0.8125, 0.003931, 0.8086, 0.4298, 0.3993, 0.7201, 0.4074, 0.7184, 0.4077, 0.7798, 0.3997, 0.7782, 0.8479, 0.688, 0.8252, 0.7031, 0.8013, 0.6788, 0.8164, 0.6562, 0.9582, 0.6164, 0.9152, 0.6444, 0.8621, 0.5901, 0.8914, 0.5476, 0.4074, 0.7184, 0.4172, 0.7164, 0.4173, 0.7817, 0.4077, 0.7798, 0.8252, 0.7031, 0.791, 0.7258, 0.7783, 0.7129, 0.8013, 0.6788, 0.9152, 0.6444, 0.9034, 0.652, 0.8541, 0.6017, 0.8621, 0.5901, 0.8494, 0.6084, 0.8453, 0.6145, 0.7858, 0.5892, 0.7873, 0.5818, 0.4596, 0.7892, 0.4854, 0.7932, 0.4534, 0.8799, 0.4308, 0.8663, 0.8453, 0.6145, 0.8406, 0.6214, 0.7841, 0.5973, 0.7858, 0.5892, 0.4854, 0.7932, 0.4931, 0.7944, 0.4602, 0.884, 0.4534, 0.8799, 0.2515, 0.7504, 0.3855, 0.7756, 0.3655, 0.8244, 0.8406, 0.6214, 0.8307, 0.6358, 0.7805, 0.6145, 0.7841, 0.5973, 0.8078, 0.496, 0.8086, 0.4298, 0.7469, 0.4311, 0.7551, 0.4986, 0.3855, 0.7756, 0.3997, 0.7782, 0.3777, 0.8322, 0.3655, 0.8244, 0.8307, 0.6358, 0.8164, 0.6562, 0.7751, 0.6388, 0.7805, 0.6145, 0.8086, 0.4298, 0.8125, 0.003931, 0.7506, 0.003427, 0.7469, 0.4311, 0.3997, 0.7782, 0.4077, 0.7798, 0.3844, 0.8366, 0.3777, 0.8322, 0.8164, 0.6562, 0.8013, 0.6788, 0.7698, 0.6654, 0.7751, 0.6388, 0.8914, 0.5476, 0.8621, 0.5901, 0.7921, 0.5599, 0.8029, 0.5091, 0.4077, 0.7798, 0.4173, 0.7817, 0.3927, 0.8419, 0.3844, 0.8366, 0.8013, 0.6788, 0.7783, 0.7129, 0.7615, 0.706, 0.7698, 0.6654, 0.8621, 0.5901, 0.8541, 0.6017, 0.7891, 0.5737, 0.7921, 0.5599, 0.4173, 0.7817, 0.4473, 0.787, 0.4196, 0.8592, 0.3927, 0.8419, 0.7783, 0.7129, 0.7594, 0.7412, 0.7549, 0.7393, 0.7615, 0.706, 0.8541, 0.6017, 0.8494, 0.6084, 0.7873, 0.5818, 0.7891, 0.5737, 0.4473, 0.787, 0.4596, 0.7892, 0.4308, 0.8663, 0.4196, 0.8592, 0.7594, 0.7412, 0.7525, 0.7516, 0.7549, 0.7393, 0.4534, 0.8799, 0.4602, 0.884, 0.393, 0.9547, 0.3883, 0.9481, 0.2515, 0.7504, 0.3655, 0.8244, 0.3285, 0.8625, 0.7841, 0.5973, 0.7805, 0.6145, 0.7257, 0.614, 0.7224, 0.5966, 0.7374, 0.4983, 0.7469, 0.4311, 0.6853, 0.4287, 0.6848, 0.4948, 0.3655, 0.8244, 0.3777, 0.8322, 0.3369, 0.8745, 0.3285, 0.8625, 0.7805, 0.6145, 0.7751, 0.6388, 0.7302, 0.6387, 0.7257, 0.614, 0.7469, 0.4311, 0.7506, 0.003427, 0.6873, 0.003032, 0.6853, 0.4287, 0.3777, 0.8322, 0.3844, 0.8366, 0.3417, 0.8813, 0.3369, 0.8745, 0.7751, 0.6388, 0.7698, 0.6654, 0.7355, 0.6657, 0.7302, 0.6387, 0.8029, 0.5091, 0.7921, 0.5599, 0.7154, 0.559, 0.7058, 0.5076, 0.3844, 0.8366, 0.3927, 0.8419, 0.3473, 0.8895, 0.3417, 0.8813, 0.7698, 0.6654, 0.7615, 0.706, 0.7433, 0.706, 0.7355, 0.6657, 0.7921, 0.5599, 0.7891, 0.5737, 0.718, 0.573, 0.7154, 0.559, 0.3927, 0.8419, 0.4196, 0.8592, 0.3649, 0.9152, 0.3473, 0.8895, 0.7615, 0.706, 0.7549, 0.7393, 0.75, 0.7394, 0.7433, 0.706, 0.7891, 0.5737, 0.7873, 0.5818, 0.7195, 0.5811, 0.718, 0.573, 0.4196, 0.8592, 0.4308, 0.8663, 0.3726, 0.9263, 0.3649, 0.9152, 0.7549, 0.7393, 0.7525, 0.7516, 0.75, 0.7394, 0.7873, 0.5818, 0.7858, 0.5892, 0.7209, 0.5884, 0.7195, 0.5811, 0.4308, 0.8663, 0.4534, 0.8799, 0.3883, 0.9481, 0.3726, 0.9263, 0.7858, 0.5892, 0.7841, 0.5973, 0.7224, 0.5966, 0.7209, 0.5884, 0.3285, 0.8625, 0.3369, 0.8745, 0.2825, 0.8979, 0.2794, 0.8835, 0.7257, 0.614, 0.7302, 0.6387, 0.6885, 0.6561, 0.6751, 0.6352, 0.6853, 0.4287, 0.6873, 0.003032, 0.6254, 0.002783, 0.6236, 0.4303, 0.3369, 0.8745, 0.3417, 0.8813, 0.2843, 0.906, 0.2825, 0.8979, 0.7302, 0.6387, 0.7355, 0.6657, 0.7038, 0.6787, 0.6885, 0.6561, 0.7058, 0.5076, 0.7154, 0.559, 0.6438, 0.5875, 0.615, 0.5438, 0.3417, 0.8813, 0.3473, 0.8895, 0.2864, 0.9157, 0.2843, 0.906, 0.7355, 0.6657, 0.7433, 0.706, 0.7266, 0.713, 0.7038, 0.6787, 0.7154, 0.559, 0.718, 0.573, 0.6516, 0.5995, 0.6438, 0.5875, 0.3473, 0.8895, 0.3649, 0.9152, 0.2923, 0.946, 0.2864, 0.9157, 0.7433, 0.706, 0.75, 0.7394, 0.7455, 0.7413, 0.7266, 0.713, 0.718, 0.573, 0.7195, 0.5811, 0.6562, 0.6065, 0.6516, 0.5995, 0.3649, 0.9152, 0.3726, 0.9263, 0.2952, 0.9598, 0.2923, 0.946, 0.75, 0.7394, 0.7525, 0.7516, 0.7455, 0.7413, 0.7195, 0.5811, 0.7209, 0.5884, 0.6603, 0.6128, 0.6562, 0.6065, 0.3726, 0.9263, 0.3883, 0.9481, 0.3011, 0.9861, 0.2952, 0.9598, 0.7209, 0.5884, 0.7224, 0.5966, 0.6649, 0.6198, 0.6603, 0.6128, 0.3883, 0.9481, 0.393, 0.9547, 0.3029, 0.994, 0.3011, 0.9861, 0.2515, 0.7504, 0.3285, 0.8625, 0.2794, 0.8835, 0.7224, 0.5966, 0.7257, 0.614, 0.6751, 0.6352, 0.6649, 0.6198, 0.6848, 0.4948, 0.6853, 0.4287, 0.6236, 0.4303, 0.6322, 0.4976, 0.6885, 0.6561, 0.7038, 0.6787, 0.6793, 0.703, 0.6566, 0.6879, 0.615, 0.5438, 0.6438, 0.5875, 0.5891, 0.6423, 0.5454, 0.6133, 0.2843, 0.906, 0.2864, 0.9157, 0.2199, 0.9166, 0.2217, 0.9066, 0.7038, 0.6787, 0.7266, 0.713, 0.7138, 0.7259, 0.6793, 0.703, 0.6438, 0.5875, 0.6516, 0.5995, 0.6009, 0.6503, 0.5891, 0.6423, 0.2864, 0.9157, 0.2923, 0.946, 0.2136, 0.9467, 0.2199, 0.9166, 0.7266, 0.713, 0.7455, 0.7413, 0.7421, 0.7447, 0.7138, 0.7259, 0.6516, 0.5995, 0.6562, 0.6065, 0.6079, 0.6549, 0.6009, 0.6503, 0.2923, 0.946, 0.2952, 0.9598, 0.211, 0.9599, 0.2136, 0.9467, 0.7455, 0.7413, 0.7525, 0.7516, 0.7421, 0.7447, 0.6562, 0.6065, 0.6603, 0.6128, 0.6142, 0.6591, 0.6079, 0.6549, 0.2952, 0.9598, 0.3011, 0.9861, 0.2063, 0.9861, 0.211, 0.9599, 0.6603, 0.6128, 0.6649, 0.6198, 0.6212, 0.6638, 0.6142, 0.6591, 0.3011, 0.9861, 0.3029, 0.994, 0.2048, 0.994, 0.2063, 0.9861, 0.2515, 0.7504, 0.2794, 0.8835, 0.2259, 0.884, 0.6649, 0.6198, 0.6751, 0.6352, 0.636, 0.6736, 0.6212, 0.6638, 0.6144, 0.4967, 0.6236, 0.4303, 0.5622, 0.4278, 0.5626, 0.4938, 0.2794, 0.8835, 0.2825, 0.8979, 0.2233, 0.8985, 0.2259, 0.884, 0.6751, 0.6352, 0.6885, 0.6561, 0.6566, 0.6879, 0.636, 0.6736, 0.6236, 0.4303, 0.6254, 0.002783, 0.5622, 0.002653, 0.5622, 0.4278, 0.2825, 0.8979, 0.2843, 0.906, 0.2217, 0.9066, 0.2233, 0.8985, 0.5891, 0.6423, 0.6009, 0.6503, 0.574, 0.7165, 0.56, 0.7137, 0.2199, 0.9166, 0.2136, 0.9467, 0.1414, 0.9173, 0.1585, 0.8917, 0.7138, 0.7259, 0.7421, 0.7447, 0.7403, 0.7492, 0.7068, 0.7427, 0.6009, 0.6503, 0.6079, 0.6549, 0.5821, 0.7181, 0.574, 0.7165, 0.2136, 0.9467, 0.211, 0.9599, 0.1344, 0.9279, 0.1414, 0.9173, 0.7421, 0.7447, 0.7525, 0.7516, 0.7403, 0.7492, 0.6079, 0.6549, 0.6142, 0.6591, 0.5895, 0.7195, 0.5821, 0.7181, 0.211, 0.9599, 0.2063, 0.9861, 0.1202, 0.9502, 0.1344, 0.9279, 0.6142, 0.6591, 0.6212, 0.6638, 0.5977, 0.7211, 0.5895, 0.7195, 0.2063, 0.9861, 0.2048, 0.994, 0.116, 0.9569, 0.1202, 0.9502, 0.2515, 0.7504, 0.2259, 0.884, 0.1766, 0.8638, 0.6212, 0.6638, 0.636, 0.6736, 0.6151, 0.7244, 0.5977, 0.7211, 0.5626, 0.4938, 0.5622, 0.4278, 0.5005, 0.4299, 0.5099, 0.4973, 0.2259, 0.884, 0.2233, 0.8985, 0.1683, 0.8766, 0.1766, 0.8638, 0.636, 0.6736, 0.6566, 0.6879, 0.6396, 0.7295, 0.6151, 0.7244, 0.5622, 0.4278, 0.5622, 0.002653, 0.5004, 0.00267, 0.5005, 0.4299, 0.2233, 0.8985, 0.2217, 0.9066, 0.1638, 0.8835, 0.1683, 0.8766, 0.6566, 0.6879, 0.6793, 0.703, 0.6663, 0.7349, 0.6396, 0.7295, 0.5454, 0.6133, 0.5891, 0.6423, 0.56, 0.7137, 0.5087, 0.704, 0.2217, 0.9066, 0.2199, 0.9166, 0.1585, 0.8917, 0.1638, 0.8835, 0.6793, 0.703, 0.7138, 0.7259, 0.7068, 0.7427, 0.6663, 0.7349, 0.1414, 0.9173, 0.1344, 0.9279, 0.07541, 0.8703, 0.08635, 0.8628, 0.7403, 0.7492, 0.7525, 0.7516, 0.7403, 0.7541, 0.5821, 0.7181, 0.5895, 0.7195, 0.59, 0.7844, 0.5828, 0.7859, 0.1344, 0.9279, 0.1202, 0.9502, 0.05387, 0.8856, 0.07541, 0.8703, 0.5895, 0.7195, 0.5977, 0.7211, 0.5982, 0.7827, 0.59, 0.7844, 0.1202, 0.9502, 0.116, 0.9569, 0.04742, 0.8902, 0.05387, 0.8856, 0.2515, 0.7504, 0.1766, 0.8638, 0.1381, 0.8275, 0.5977, 0.7211, 0.6151, 0.7244, 0.6154, 0.7791, 0.5982, 0.7827, 0.4916, 0.4971, 0.5005, 0.4299, 0.439, 0.428, 0.4391, 0.494, 0.1766, 0.8638, 0.1683, 0.8766, 0.1266, 0.8354, 0.1381, 0.8275, 0.6151, 0.7244, 0.6396, 0.7295, 0.6399, 0.7745, 0.6154, 0.7791, 0.5005, 0.4299, 0.5004, 0.00267, 0.4372, 0.002807, 0.439, 0.428, 0.1683, 0.8766, 0.1638, 0.8835, 0.1199, 0.8401, 0.1266, 0.8354, 0.6396, 0.7295, 0.6663, 0.7349, 0.6666, 0.7692, 0.6399, 0.7745, 0.5087, 0.704, 0.56, 0.7137, 0.5608, 0.7904, 0.5099, 0.801, 0.1638, 0.8835, 0.1585, 0.8917, 0.1117, 0.8456, 0.1199, 0.8401, 0.6663, 0.7349, 0.7068, 0.7427, 0.707, 0.7609, 0.6666, 0.7692, 0.56, 0.7137, 0.574, 0.7165, 0.5747, 0.7875, 0.5608, 0.7904, 0.1585, 0.8917, 0.1414, 0.9173, 0.08635, 0.8628, 0.1117, 0.8456, 0.7068, 0.7427, 0.7403, 0.7492, 0.7403, 0.7541, 0.707, 0.7609, 0.574, 0.7165, 0.5821, 0.7181, 0.5828, 0.7859, 0.5747, 0.7875, 0.59, 0.7844, 0.5982, 0.7827, 0.6222, 0.8393, 0.6153, 0.8439, 0.05387, 0.8856, 0.04742, 0.8902, 0.00893, 0.8015, 0.01669, 0.7998, 0.2515, 0.7504, 0.1381, 0.8275, 0.1179, 0.7785, 0.5982, 0.7827, 0.6154, 0.7791, 0.6366, 0.8294, 0.6222, 0.8393, 0.4391, 0.494, 0.439, 0.428, 0.3774, 0.4301, 0.3866, 0.4973, 0.1381, 0.8275, 0.1266, 0.8354, 0.1037, 0.7815, 0.1179, 0.7785, 0.6154, 0.7791, 0.6399, 0.7745, 0.6574, 0.8157, 0.6366, 0.8294, 0.439, 0.428, 0.4372, 0.002807, 0.3754, 0.003079, 0.3774, 0.4301, 0.1266, 0.8354, 0.1199, 0.8401, 0.09571, 0.7832, 0.1037, 0.7815, 0.6399, 0.7745, 0.6666, 0.7692, 0.68, 0.8007, 0.6574, 0.8157, 0.5099, 0.801, 0.5608, 0.7904, 0.5906, 0.8607, 0.5478, 0.8899, 0.1199, 0.8401, 0.1117, 0.8456, 0.08586, 0.7853, 0.09571, 0.7832, 0.6666, 0.7692, 0.707, 0.7609, 0.714, 0.7776, 0.68, 0.8007, 0.5608, 0.7904, 0.5747, 0.7875, 0.6023, 0.8528, 0.5906, 0.8607, 0.1117, 0.8456, 0.08635, 0.8628, 0.0561, 0.7911, 0.08586, 0.7853, 0.707, 0.7609, 0.7403, 0.7541, 0.7422, 0.7586, 0.714, 0.7776, 0.5747, 0.7875, 0.5828, 0.7859, 0.6091, 0.8482, 0.6023, 0.8528, 0.08635, 0.8628, 0.07541, 0.8703, 0.04248, 0.7939, 0.0561, 0.7911, 0.7403, 0.7541, 0.7525, 0.7516, 0.7422, 0.7586, 0.5828, 0.7859, 0.59, 0.7844, 0.6153, 0.8439, 0.6091, 0.8482, 0.07541, 0.8703, 0.05387, 0.8856, 0.01669, 0.7998, 0.04248, 0.7939, 0.3683, 0.4966, 0.3774, 0.4301, 0.3161, 0.4278, 0.3164, 0.4938, 0.1179, 0.7785, 0.1037, 0.7815, 0.103, 0.7228, 0.1174, 0.7254, 0.6366, 0.8294, 0.6574, 0.8157, 0.6893, 0.847, 0.6755, 0.8677, 0.3774, 0.4301, 0.3754, 0.003079, 0.3123, 0.003486, 0.3161, 0.4278, 0.1037, 0.7815, 0.09571, 0.7832, 0.09485, 0.7213, 0.103, 0.7228, 0.6574, 0.8157, 0.68, 0.8007, 0.7043, 0.8245, 0.6893, 0.847, 0.5478, 0.8899, 0.5906, 0.8607, 0.645, 0.9142, 0.6169, 0.9572, 0.09571, 0.7832, 0.08586, 0.7853, 0.08528, 0.7195, 0.09485, 0.7213, 0.68, 0.8007, 0.714, 0.7776, 0.7269, 0.7903, 0.7043, 0.8245, 0.5906, 0.8607, 0.6023, 0.8528, 0.6529, 0.9021, 0.645, 0.9142, 0.08586, 0.7853, 0.0561, 0.7911, 0.05501, 0.7133, 0.08528, 0.7195, 0.714, 0.7776, 0.7422, 0.7586, 0.7457, 0.762, 0.7269, 0.7903, 0.6023, 0.8528, 0.6091, 0.8482, 0.6573, 0.8953, 0.6529, 0.9021, 0.0561, 0.7911, 0.04248, 0.7939, 0.04256, 0.711, 0.05501, 0.7133, 0.7422, 0.7586, 0.7525, 0.7516, 0.7457, 0.762, 0.6091, 0.8482, 0.6153, 0.8439, 0.6614, 0.8892, 0.6573, 0.8953, 0.04248, 0.7939, 0.01669, 0.7998, 0.01641, 0.7065, 0.04256, 0.711, 0.6153, 0.8439, 0.6222, 0.8393, 0.6659, 0.8823, 0.6614, 0.8892, 0.01669, 0.7998, 0.00893, 0.8015, 0.008619, 0.7052, 0.01641, 0.7065, 0.2515, 0.7504, 0.1179, 0.7785, 0.1174, 0.7254, 0.6222, 0.8393, 0.6366, 0.8294, 0.6755, 0.8677, 0.6659, 0.8823, 0.103, 0.7228, 0.09485, 0.7213, 0.118, 0.6634, 0.125, 0.6679, 0.6893, 0.847, 0.7043, 0.8245, 0.7357, 0.8378, 0.7304, 0.8645, 0.6169, 0.9572, 0.645, 0.9142, 0.7152, 0.9421, 0.7054, 0.9924, 0.09485, 0.7213, 0.08528, 0.7195, 0.1095, 0.6579, 0.118, 0.6634, 0.7043, 0.8245, 0.7269, 0.7903, 0.7436, 0.7973, 0.7357, 0.8378, 0.645, 0.9142, 0.6529, 0.9021, 0.7178, 0.9288, 0.7152, 0.9421, 0.08528, 0.7195, 0.05501, 0.7133, 0.0838, 0.6411, 0.1095, 0.6579, 0.7269, 0.7903, 0.7457, 0.762, 0.7502, 0.7639, 0.7436, 0.7973, 0.6529, 0.9021, 0.6573, 0.8953, 0.7193, 0.9208, 0.7178, 0.9288, 0.05501, 0.7133, 0.04256, 0.711, 0.07255, 0.634, 0.0838, 0.6411, 0.7457, 0.762, 0.7525, 0.7516, 0.7502, 0.7639, 0.6573, 0.8953, 0.6614, 0.8892, 0.7208, 0.9134, 0.7193, 0.9208, 0.04256, 0.711, 0.01641, 0.7065, 0.04976, 0.6201, 0.07255, 0.634, 0.6614, 0.8892, 0.6659, 0.8823, 0.7224, 0.9052, 0.7208, 0.9134, 0.01641, 0.7065, 0.008619, 0.7052, 0.04331, 0.6161, 0.04976, 0.6201, 0.2515, 0.7504, 0.1174, 0.7254, 0.1378, 0.6763, 0.6659, 0.8823, 0.6755, 0.8677, 0.7256, 0.889, 0.7224, 0.9052, 0.3164, 0.4938, 0.3161, 0.4278, 0.2546, 0.4308, 0.2646, 0.4972, 0.1174, 0.7254, 0.103, 0.7228, 0.125, 0.6679, 0.1378, 0.6763, 0.6755, 0.8677, 0.6893, 0.847, 0.7304, 0.8645, 0.7256, 0.889, 0.3161, 0.4278, 0.3123, 0.003486, 0.2505, 0.004034, 0.2546, 0.4308])
me_plane_004.materials.append(mat_material_002)
me_plane_004.update()

# ---- objects
ob_reference = bpy.data.objects.new('Reference', None)
ob_coke_can = bpy.data.objects.new('Coke Can', me_plane_004)

# ---- transforms, parenting, visibility, modifiers, constraints
ob_reference.location = (0.0, 0.0, 2.5)
ob_reference.rotation_euler = (1.571, -0.0, 1.571)
ob_reference.empty_display_type = 'IMAGE'
ob_reference.empty_display_size = 5.0
ob_coke_can.location = (0.0, 0.0, 0.0)

# ---- collection membership
col_collection.objects.link(ob_reference)
col_collection.objects.link(ob_coke_can)

# ---- scene / render settings (as saved in the file)
scene.frame_start = 1; scene.frame_end = 250; scene.frame_set(1)
scene.render.engine = 'BLENDER_EEVEE_NEXT'
scene.cycles.sampling_pattern = 'TABULATED_SOBOL'
scene.view_settings.view_transform = 'Filmic'
bpy.context.view_layer.update()

# ---- added for rendering (the .blend has no active camera and no usable light): camera, sun
cam_auto = bpy.data.cameras.new('AutoCamera')
cam_auto.lens = 50.0
cam_auto.sensor_width = 36.0
cam_auto.clip_end = 1000.0
ob_auto_camera = bpy.data.objects.new('AutoCamera', cam_auto)
scene.collection.objects.link(ob_auto_camera)
ob_auto_camera.location = (5.55821, -6.66985, 6.83953)
ob_auto_camera.rotation_euler = (1.09748, -7.21219e-08, 0.694738)
scene.camera = ob_auto_camera
light_auto_sun = bpy.data.lights.new('AutoSun', 'SUN')
light_auto_sun.energy = 3.0
light_auto_sun.angle = 0.0523599
ob_auto_sun = bpy.data.objects.new('AutoSun', light_auto_sun)
scene.collection.objects.link(ob_auto_sun)
ob_auto_sun.rotation_euler = (0.872665, 0.174533, 0.523599)
bpy.context.view_layer.update()
